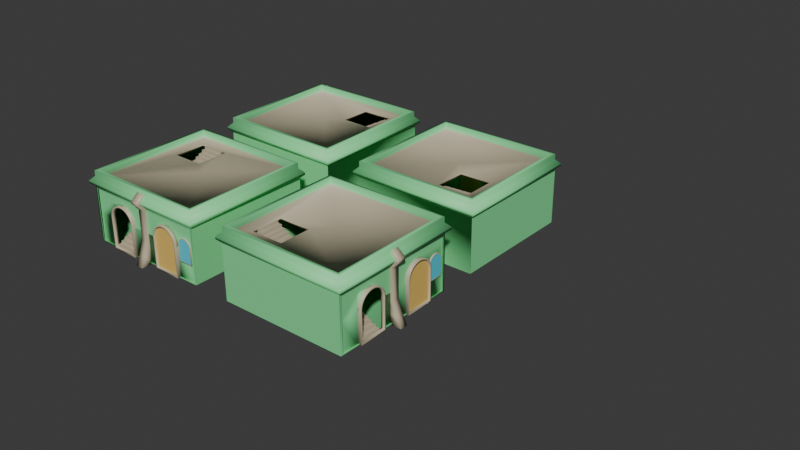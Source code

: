 # Source: limeStoneHouse.blend  (saved by Blender 4.1.24; exported with 4.5.12 LTS)
import bpy
from mathutils import Matrix  # noqa: F401  (used for matrix-valued properties, if any)

bpy.ops.wm.read_factory_settings(use_empty=True)
scene = bpy.context.scene
scene.name = 'Scene'

# ---- collections
col_collection = bpy.data.collections.new('Collection'); scene.collection.children.link(col_collection)

# ---- materials (node trees are filled in below, after node groups)
mat_limestone = bpy.data.materials.new('limeStone')
mat_limestone.alpha_threshold = 0.0
mat_limestone.use_transparent_shadow = False
mat_limestone.roughness = 0.5
mat_limestone.line_color = (0.0, 0.0, 0.0, 1.0)
mat_stone = bpy.data.materials.new('stone')
mat_stone.use_transparent_shadow = False
mat_wood = bpy.data.materials.new('wood')
mat_wood.alpha_threshold = 0.0
mat_wood.use_transparent_shadow = False
mat_wood.roughness = 0.5
mat_wood.line_color = (0.0, 0.0, 0.0, 1.0)
mat_glass = bpy.data.materials.new('glass')
mat_glass.use_transparent_shadow = False

# ---- material node trees
mat_limestone.use_nodes = True; mat_limestone.node_tree.nodes.clear()
_N = mat_limestone.node_tree.nodes; _L = mat_limestone.node_tree.links
n0 = _N.new('ShaderNodeOutputMaterial'); n0.name = 'Material Output'; n0.location = (300, 300)
n1 = _N.new('ShaderNodeBsdfPrincipled'); n1.name = 'Principled BSDF'; n1.location = (10, 300)
n1.inputs[0].default_value = (0.2152, 0.8001, 0.3215, 1.0)
n1.inputs[3].default_value = 1.45
_L.new(n1.outputs[0], n0.inputs[0])
n0.is_active_output = True
mat_stone.use_nodes = True; mat_stone.node_tree.nodes.clear()
_N = mat_stone.node_tree.nodes; _L = mat_stone.node_tree.links
n0 = _N.new('ShaderNodeBsdfPrincipled'); n0.name = 'Principled BSDF'; n0.location = (10, 300)
n0.inputs[0].default_value = (0.5409, 0.467, 0.331, 1.0)
n0.inputs[20].default_value = 0.0
n1 = _N.new('ShaderNodeOutputMaterial'); n1.name = 'Material Output'; n1.location = (300, 300)
_L.new(n0.outputs[0], n1.inputs[0])
n1.is_active_output = True
mat_wood.use_nodes = True; mat_wood.node_tree.nodes.clear()
_N = mat_wood.node_tree.nodes; _L = mat_wood.node_tree.links
n0 = _N.new('ShaderNodeOutputMaterial'); n0.name = 'Material Output'; n0.location = (300, 300)
n1 = _N.new('ShaderNodeBsdfPrincipled'); n1.name = 'Principled BSDF'; n1.location = (10, 300)
n1.inputs[0].default_value = (0.8001, 0.5399, 0.1337, 1.0)
n1.inputs[3].default_value = 1.45
_L.new(n1.outputs[0], n0.inputs[0])
n0.is_active_output = True
mat_glass.use_nodes = True; mat_glass.node_tree.nodes.clear()
_N = mat_glass.node_tree.nodes; _L = mat_glass.node_tree.links
n0 = _N.new('ShaderNodeBsdfPrincipled'); n0.name = 'Principled BSDF'; n0.location = (10, 300)
n0.inputs[0].default_value = (0.07094, 0.6557, 0.8, 1.0)
n0.inputs[20].default_value = 0.0
n1 = _N.new('ShaderNodeOutputMaterial'); n1.name = 'Material Output'; n1.location = (300, 300)
_L.new(n0.outputs[0], n1.inputs[0])
n1.is_active_output = True

# ---- world
world_world = bpy.data.worlds.new('World'); scene.world = world_world
world_world.use_nodes = True; world_world.node_tree.nodes.clear()
_N = world_world.node_tree.nodes; _L = world_world.node_tree.links
n0 = _N.new('ShaderNodeOutputWorld'); n0.name = 'World Output'; n0.location = (300, 300)
n1 = _N.new('ShaderNodeBackground'); n1.name = 'Background'; n1.location = (10, 300)
n1.inputs[0].default_value = (0.05088, 0.05088, 0.05088, 1.0)
_L.new(n1.outputs[0], n0.inputs[0])
n0.is_active_output = True
world_world.color = (0.05088, 0.05088, 0.05088)
world_world.use_sun_shadow = False
world_world.sun_shadow_jitter_overblur = 0.0

# ---- meshes
me_cube = bpy.data.meshes.new('Cube')
me_cube.from_pydata([(-2.0, -2.0, 0.0), (-2.0, -2.0, 1.7), (-2.0, 2.0, 0.0), (-2.0, 2.0, 1.7), (2.0, -2.0, 0.0), (2.0, -2.0, 1.7), (2.0, 2.0, 0.0), (2.0, 2.0, 1.7), (-2.116, -2.116, 1.817), (-2.116, 2.116, 1.817), (2.116, 2.116, 1.817), (2.116, -2.116, 1.817), (-2.116, -2.116, 1.885), (-2.116, 2.116, 1.885), (2.116, 2.116, 1.885), (2.116, -2.116, 1.885), (-1.985, -1.985, 2.021), (-1.985, 1.985, 2.021), (1.985, 1.985, 2.021), (1.985, -1.985, 2.021), (-1.985, -1.985, 2.188), (-1.985, 1.985, 2.188), (1.985, 1.985, 2.188), (1.985, -1.985, 2.188), (-1.866, -1.866, 2.188), (-1.866, 1.866, 2.188), (1.866, 1.866, 2.188), (1.866, -1.866, 2.188), (-1.866, -1.866, 2.0), (-1.866, 1.866, 2.0), (1.866, 1.866, 2.0), (1.866, -1.866, 2.0), (-1.93, 2.0, 1.665), (-1.93, 2.0, 0.03478), (1.93, 2.0, 0.03478), (1.93, 2.0, 1.665), (0.0, 0.0, 2.0), (1.45, -1.464, 2.0), (0.4403, -0.4337, 2.0), (0.4403, -1.464, 2.0), (1.45, -0.4337, 2.0), (1.432, -1.446, 1.938), (0.4581, -0.4519, 1.938), (0.4581, -1.446, 1.938), (1.432, -0.4519, 1.938), (1.756, -1.776, 1.938), (0.1343, 1.879, 1.938), (0.1343, -1.776, 1.938), (1.756, 1.879, 1.938), (-1.968, 1.975, 0.01042), (-1.968, -1.975, 0.01042), (-1.968, -1.975, 1.69), (-1.968, 1.975, 1.69), (1.968, 1.975, 1.69), (1.968, 1.975, 0.01042), (1.968, -1.975, 0.01042), (1.968, -1.975, 1.69), (-2.0, -2.007, 0.0), (-2.0, -2.007, 1.7), (2.0, -2.007, 1.7), (2.0, -2.007, 0.0)], [], [(2, 0, 50, 49), (7, 6, 34, 35), (1, 3, 52, 51), (1, 5, 59, 58), (2, 6, 4, 0), (3, 1, 8, 9), (10, 9, 13, 14), (1, 5, 11, 8), (7, 3, 9, 10), (5, 7, 10, 11), (15, 14, 18, 19), (11, 10, 14, 15), (9, 8, 12, 13), (8, 11, 15, 12), (16, 19, 23, 20), (13, 12, 16, 17), (12, 15, 19, 16), (14, 13, 17, 18), (23, 22, 26, 27), (18, 17, 21, 22), (19, 18, 22, 23), (17, 16, 20, 21), (27, 26, 30, 31), (21, 20, 24, 25), (20, 23, 27, 24), (22, 21, 25, 26), (30, 36, 38, 40, 37, 31), (25, 24, 28, 29), (24, 27, 31, 28), (26, 25, 29, 30), (6, 2, 33, 34), (3, 7, 35, 32), (2, 3, 32, 33), (40, 38, 42, 44), (31, 37, 39, 38, 36, 29, 28), (36, 30, 29), (38, 39, 43, 42), (37, 40, 44, 41), (39, 37, 41, 43), (43, 41, 45, 47), (41, 44, 48, 45), (42, 43, 47, 46), (44, 42, 46, 48), (50, 49, 52, 51), (54, 55, 56, 53), (5, 4, 55, 56), (4, 6, 54, 55), (3, 2, 49, 52), (0, 1, 51, 50), (7, 5, 56, 53), (6, 7, 53, 54), (50, 55, 54, 49), (3, 2, 0, 1), (5, 4, 6, 7), (60, 59, 58, 57), (5, 4, 60, 59), (0, 1, 58, 57), (4, 0, 57, 60)])
me_cube.polygons.foreach_set('use_smooth', [1, 1, 1, 1, 1, 1, 1, 1, 1, 1, 1, 1, 1, 1, 1, 1, 1, 1, 1, 1, 1, 1, 1, 1, 1, 1, 1, 1, 1, 1, 1, 1, 1, 1, 1, 1, 1, 1, 1, 1, 1, 1, 1, 1, 1, 1, 1, 1, 1, 1, 1, 1, 0, 0, 1, 1, 1, 1])
me_cube.polygons.foreach_set('material_index', [0, 0, 0, 0, 0, 0, 0, 0, 0, 0, 0, 0, 0, 0, 0, 0, 0, 0, 0, 0, 0, 0, 0, 0, 0, 0, 1, 0, 0, 0, 0, 0, 0, 1, 1, 1, 1, 1, 1, 0, 0, 0, 0, 0, 0, 0, 0, 0, 0, 0, 0, 0, 0, 0, 0, 0, 0, 0])
_uv = me_cube.uv_layers.new(name='UVMap')
_uv.uv.foreach_set('vector', [0.125, 0.5, 0.125, 0.75, 0.125, 0.75, 0.125, 0.5, 0.625, 0.5, 0.375, 0.5, 0.375, 0.5, 0.625, 0.5, 0.1392, 0.9726, 0.1392, 0.0274, 0.1392, 0.0274, 0.1392, 0.9726, 4.251e-08, 0.9726, 1.198e-09, 0.0274, 1.198e-09, 0.0274, 4.251e-08, 0.9726, 0.125, 0.5, 0.375, 0.5, 0.375, 0.75, 0.125, 0.75, 0.1392, 0.0274, 0.1392, 0.9726, 0.1002, 1.0, 0.1002, -4.381e-09, 0.1002, -4.381e-09, 0.1002, 1.0, 0.08421, 1.0, 0.08421, -3.681e-09, 4.251e-08, 0.9726, 1.198e-09, 0.0274, 0.03899, -1.704e-09, 0.03899, 1.0, 0.1392, 0.0274, 0.1392, 0.9726, 0.1002, 1.0, 0.1002, -4.381e-09, 4.251e-08, 0.9726, 1.198e-09, 0.0274, 0.03899, -1.704e-09, 0.03899, 1.0, 0.055, 1.0, 0.055, -2.404e-09, 0.09957, 0.03099, 0.09957, 0.969, 0.03899, 1.0, 0.03899, -1.704e-09, 0.055, -2.404e-09, 0.055, 1.0, 0.1002, -4.381e-09, 0.1002, 1.0, 0.08421, 1.0, 0.08421, -3.681e-09, 0.03899, 1.0, 0.03899, -1.704e-09, 0.055, -2.404e-09, 0.055, 1.0, 0.09957, 0.969, 0.09957, 0.03099, 0.1392, 0.03099, 0.1392, 0.969, 0.08421, -3.681e-09, 0.08421, 1.0, 0.03964, 0.969, 0.03964, 0.03099, 0.055, 1.0, 0.055, -2.404e-09, 0.09957, 0.03099, 0.09957, 0.969, 0.08421, -3.681e-09, 0.08421, 1.0, 0.03964, 0.969, 0.03964, 0.03099, -1.635e-08, 1.0, -6.006e-08, 2.625e-15, 0.02989, 0.02989, 0.02989, 0.9701, 0.03964, 0.03099, 0.03964, 0.969, 1.419e-08, 0.969, -2.681e-08, 0.03099, 0.09957, 0.969, 0.09957, 0.03099, 0.1392, 0.03099, 0.1392, 0.969, 0.03964, 0.03099, 0.03964, 0.969, 1.479e-06, 0.969, -2.681e-08, 0.03099, 0.02989, 0.9701, 0.02989, 0.02989, 0.07735, 0.02989, 0.07735, 0.9701, 0.07735, -3.381e-09, 0.07735, 1.0, 0.04746, 0.9701, 0.04746, 0.02989, -1.635e-08, 1.0, -6.006e-08, 2.625e-15, 0.02989, 0.02989, 0.02989, 0.9701, 0.07735, -3.381e-09, 0.07735, 1.0, 0.04746, 0.9701, 0.04746, 0.02989, 0.9975, 1.0, 0.4994, 0.5005, 0.6073, 0.3943, 0.887, 0.3888, 0.8954, 0.1003, 0.9975, 3.161e-08, 0.04746, 0.02989, 0.04746, 0.9701, 7.244e-08, 0.9701, 3.134e-08, 0.02989, 0.02989, 0.9701, 0.02989, 0.02989, 0.07735, 0.02989, 0.07735, 0.9701, 0.04746, 0.02989, 0.04746, 0.9701, 7.244e-08, 0.9701, 3.134e-08, 0.02989, 0.375, 0.5, 0.125, 0.5, 0.125, 0.5, 0.375, 0.5, 0.625, 0.25, 0.625, 0.5, 0.625, 0.5, 0.625, 0.25, 0.375, 0.25, 0.625, 0.25, 0.625, 0.25, 0.375, 0.25, 0.887, 0.3888, 0.6073, 0.3943, 0.622, 0.3795, 0.8675, 0.3691, 0.9975, 3.161e-08, 0.8954, 0.1003, 0.6145, 0.1138, 0.6073, 0.3943, 0.4994, 0.5005, 0.007936, 0.9993, 0.0, 0.01711, 0.4994, 0.5005, 0.9975, 1.0, 0.007936, 0.9993, 0.6073, 0.3943, 0.6145, 0.1138, 0.6329, 0.129, 0.622, 0.3795, 0.8954, 0.1003, 0.887, 0.3888, 0.8675, 0.3691, 0.879, 0.1203, 0.6145, 0.1138, 0.8954, 0.1003, 0.879, 0.1203, 0.6329, 0.129, 0.719, 0.7236, 0.6525, 0.7225, 0.6525, 0.7225, 0.719, 0.7236, 0.6525, 0.7225, 0.6533, 0.6551, 0.6533, 0.6551, 0.6525, 0.7225, 0.722, 0.653, 0.719, 0.7236, 0.719, 0.7236, 0.722, 0.653, 0.6533, 0.6551, 0.722, 0.653, 0.722, 0.653, 0.6533, 0.6551, 0.668, 5.634e-09, 0.668, 0.7811, 1.0, 0.7811, 1.0, -3.422e-09, 0.3361, 5.601e-08, 0.3361, 0.7811, 0.668, 0.7811, 0.668, 1.793e-08, 7.895e-08, 0.6667, 0.1667, 0.6667, 0.1667, 0.6667, 7.895e-08, 0.6667, 0.375, 0.75, 0.375, 0.5, 0.375, 0.5, 0.375, 0.75, 0.625, 0.25, 0.375, 0.25, 0.375, 0.25, 0.625, 0.25, 0.1667, 0.3333, 1.476e-07, 0.3333, 1.476e-07, 0.3333, 0.1667, 0.3333, 1.198e-09, 0.0274, 4.251e-08, 0.9726, 4.251e-08, 0.9726, 1.198e-09, 0.0274, 0.375, 0.5, 0.625, 0.5, 0.625, 0.5, 0.375, 0.5, 7.388e-08, 1.0, 0.9962, 1.0, 0.9962, 1.68e-08, 2.638e-15, 6.034e-08, -2.605e-15, -5.96e-08, 0.425, -1.858e-08, 0.425, 1.0, 4.371e-08, 1.0, 2.98e-08, 1.0, 0.425, 1.0, 0.425, -2.98e-08, 0.0, 2.98e-08, 1.133e-08, -4.954e-16, 0.3361, 3.244e-08, 0.3361, 0.7908, 4.59e-08, 0.7908, 7.895e-08, 0.6667, 0.1667, 0.6667, 0.1667, 0.6667, 7.895e-08, 0.6667, 0.1667, 0.3333, 1.476e-07, 0.3333, 1.476e-07, 0.3333, 0.1667, 0.3333, 0.375, 0.75, 0.125, 0.75, 0.125, 0.75, 0.375, 0.75])
me_cube.materials.append(mat_limestone)
me_cube.materials.append(mat_stone)
me_cube.update()
me_cube_002 = bpy.data.meshes.new('Cube.002')
me_cube_002.from_pydata([(-2.228, -0.09908, 0.0001268), (-2.186, -0.09908, 0.1404), (-2.243, 0.1038, -1.79), (-2.235, 0.1038, -0.2934), (-2.117, -0.09908, 0.2696), (-2.024, -0.09908, 0.3829), (-0.7475, 0.1038, -1.79), (-0.7547, 0.1038, -0.2934), (-1.91, -0.09908, 0.4758), (-2.243, 0.1038, -0.1457), (-1.781, -0.09908, 0.5449), (-0.7475, 0.1038, -0.1457), (-1.641, -0.09908, 0.5875), (-0.7619, 0.1038, 0.0001269), (-1.495, -0.09908, 0.6018), (-0.8044, 0.1038, 0.1404), (-1.349, -0.09908, 0.5875), (-0.8735, 0.1038, 0.2696), (-1.209, -0.09908, 0.5449), (-0.9665, 0.1038, 0.3829), (-1.08, -0.09908, 0.4758), (-1.08, 0.1038, 0.4758), (-0.9665, -0.09908, 0.3829), (-1.209, 0.1038, 0.5449), (-0.8735, -0.09908, 0.2696), (-1.349, 0.1038, 0.5875), (-0.8044, -0.09908, 0.1404), (-1.495, 0.1038, 0.6018), (-0.7619, -0.09908, 0.0001268), (-1.641, 0.1038, 0.5875), (-0.7475, -0.09908, -0.1457), (-1.781, 0.1038, 0.5449), (-2.243, -0.09908, -0.1457), (-1.91, 0.1038, 0.4758), (-0.7547, -0.09908, -0.2934), (-2.024, 0.1038, 0.3829), (-0.7475, -0.09908, -1.79), (-2.117, 0.1038, 0.2696), (-2.235, -0.09908, -0.2934), (-2.186, 0.1038, 0.1404), (-2.243, -0.09908, -1.79), (-2.228, 0.1038, 0.0001269), (-2.18, 0.1038, -0.3084), (-2.186, 0.1038, -1.693), (-0.8037, 0.1038, -1.693), (-0.8104, 0.1038, -0.3084), (-0.8037, 0.1038, -0.1718), (-0.817, 0.1038, -0.03693), (-0.8563, 0.1038, 0.09276), (-0.9202, 0.1038, 0.2123), (-1.006, 0.1038, 0.317), (-1.111, 0.1038, 0.403), (-1.23, 0.1038, 0.4669), (-1.36, 0.1038, 0.5063), (-1.495, 0.1038, 0.5195), (-1.63, 0.1038, 0.5063), (-1.76, 0.1038, 0.4669), (-1.879, 0.1038, 0.403), (-1.984, 0.1038, 0.317), (-2.07, 0.1038, 0.2123), (-2.134, 0.1038, 0.09276), (-2.173, 0.1038, -0.03693), (-2.186, 0.1038, -0.1718), (-2.18, -0.09908, -0.3084), (-2.186, -0.09908, -1.693), (-0.8037, -0.09908, -1.693), (-0.8104, -0.09908, -0.3084), (-0.8037, -0.09908, -0.1718), (-0.817, -0.09908, -0.03693), (-0.8563, -0.09908, 0.09276), (-0.9202, -0.09908, 0.2123), (-1.006, -0.09908, 0.317), (-1.111, -0.09908, 0.403), (-1.23, -0.09908, 0.4669), (-1.36, -0.09908, 0.5063), (-1.495, -0.09908, 0.5195), (-1.63, -0.09908, 0.5063), (-1.76, -0.09908, 0.4669), (-1.879, -0.09908, 0.403), (-1.984, -0.09908, 0.317), (-2.07, -0.09908, 0.2123), (-2.134, -0.09908, 0.09276), (-2.173, -0.09908, -0.03693), (-2.186, -0.09908, -0.1718), (0.7619, -0.09908, 0.0001268), (0.8044, -0.09908, 0.1404), (0.7475, 0.1038, -1.79), (0.7547, 0.1038, -0.2934), (0.8735, -0.09908, 0.2696), (0.9665, -0.09908, 0.3829), (2.243, 0.1038, -1.79), (2.235, 0.1038, -0.2934), (1.08, -0.09908, 0.4758), (0.7475, 0.1038, -0.1457), (1.209, -0.09908, 0.5449), (2.243, 0.1038, -0.1457), (1.349, -0.09908, 0.5875), (2.228, 0.1038, 0.0001269), (1.495, -0.09908, 0.6018), (2.186, 0.1038, 0.1404), (1.641, -0.09908, 0.5875), (2.117, 0.1038, 0.2696), (1.781, -0.09908, 0.5449), (2.024, 0.1038, 0.3829), (1.91, -0.09908, 0.4758), (1.91, 0.1038, 0.4758), (2.024, -0.09908, 0.3829), (1.781, 0.1038, 0.5449), (2.117, -0.09908, 0.2696), (1.641, 0.1038, 0.5875), (2.186, -0.09908, 0.1404), (1.495, 0.1038, 0.6018), (2.228, -0.09908, 0.0001268), (1.349, 0.1038, 0.5875), (2.243, -0.09908, -0.1457), (1.209, 0.1038, 0.5449), (0.7475, -0.09908, -0.1457), (1.08, 0.1038, 0.4758), (2.235, -0.09908, -0.2934), (0.9665, 0.1038, 0.3829), (2.243, -0.09908, -1.79), (0.8735, 0.1038, 0.2696), (0.7547, -0.09908, -0.2934), (0.8044, 0.1038, 0.1404), (0.7475, -0.09908, -1.79), (0.7619, 0.1038, 0.0001269), (0.8104, 0.1038, -0.3084), (0.8037, 0.1038, -1.693), (2.186, 0.1038, -1.693), (2.18, 0.1038, -0.3084), (2.186, 0.1038, -0.1718), (2.173, 0.1038, -0.03693), (2.134, 0.1038, 0.09276), (2.07, 0.1038, 0.2123), (1.984, 0.1038, 0.317), (1.879, 0.1038, 0.403), (1.76, 0.1038, 0.4669), (1.63, 0.1038, 0.5063), (1.495, 0.1038, 0.5195), (1.36, 0.1038, 0.5063), (1.23, 0.1038, 0.4669), (1.111, 0.1038, 0.403), (1.006, 0.1038, 0.317), (0.9202, 0.1038, 0.2123), (0.8564, 0.1038, 0.09276), (0.817, 0.1038, -0.03693), (0.8037, 0.1038, -0.1718), (0.8104, -0.09908, -0.3084), (0.8037, -0.09908, -1.693), (2.186, -0.09908, -1.693), (2.18, -0.09908, -0.3084), (2.186, -0.09908, -0.1718), (2.173, -0.09908, -0.03693), (2.134, -0.09908, 0.09276), (2.07, -0.09908, 0.2123), (1.984, -0.09908, 0.317), (1.879, -0.09908, 0.403), (1.76, -0.09908, 0.4669), (1.63, -0.09908, 0.5063), (1.495, -0.09908, 0.5195), (1.36, -0.09908, 0.5063), (1.23, -0.09908, 0.4669), (1.111, -0.09908, 0.403), (1.006, -0.09908, 0.317), (0.9202, -0.09908, 0.2123), (0.8564, -0.09908, 0.09276), (0.817, -0.09908, -0.03693), (0.8037, -0.09908, -0.1718), (-3.273, -0.09908, -0.2934), (-3.284, -0.09908, -1.79), (3.273, -0.09908, -0.2934), (3.284, -0.09908, -1.79), (-1.349, -0.09908, 1.589), (1.349, -0.09908, 1.589), (-3.263, -0.09908, 0.5852), (3.263, -0.09908, 0.5852), (-3.253, -0.09908, 1.589), (3.253, -0.09908, 1.589), (-2.271, -0.09908, 0.5847), (2.268, -0.09908, 0.5852), (-2.301, -0.09908, 1.589), (-1.605, -0.09908, -0.2934), (-1.605, -0.09908, 0.583), (2.301, -0.09908, 1.589)], [], [(10, 77, 76, 12), (27, 25, 53, 54), (30, 67, 66, 34), (15, 26, 28, 13), (0, 82, 81, 1), (20, 72, 71, 22), (51, 72, 73, 52), (17, 15, 48, 49), (5, 79, 78, 8), (26, 69, 68, 28), (34, 66, 65, 36), (1, 81, 80, 4), (12, 76, 75, 14), (22, 71, 70, 24), (38, 63, 83, 32), (36, 65, 64, 40), (32, 83, 82, 0), (8, 78, 77, 10), (18, 73, 72, 20), (28, 68, 67, 30), (40, 64, 63, 38), (4, 80, 79, 5), (24, 70, 69, 26), (14, 75, 74, 16), (16, 74, 73, 18), (37, 35, 58, 59), (2, 3, 42, 43), (13, 11, 46, 47), (23, 21, 51, 52), (33, 31, 56, 57), (9, 41, 61, 62), (6, 2, 43, 44), (3, 9, 62, 42), (19, 17, 49, 50), (29, 27, 54, 55), (39, 37, 59, 60), (7, 6, 44, 45), (15, 13, 47, 48), (25, 23, 52, 53), (35, 33, 57, 58), (11, 7, 45, 46), (21, 19, 50, 51), (31, 29, 55, 56), (41, 39, 60, 61), (33, 8, 10, 31), (52, 73, 74, 53), (53, 74, 75, 54), (25, 16, 18, 23), (9, 32, 0, 41), (54, 75, 76, 55), (3, 38, 32, 9), (17, 24, 26, 15), (35, 5, 8, 33), (55, 76, 77, 56), (42, 63, 64, 43), (56, 77, 78, 57), (27, 14, 16, 25), (43, 64, 65, 44), (57, 78, 79, 58), (44, 65, 66, 45), (19, 22, 24, 17), (37, 4, 5, 35), (58, 79, 80, 59), (45, 66, 67, 46), (59, 80, 81, 60), (11, 30, 34, 7), (29, 12, 14, 27), (46, 67, 68, 47), (60, 81, 82, 61), (47, 68, 69, 48), (21, 20, 22, 19), (39, 1, 4, 37), (61, 82, 83, 62), (48, 69, 70, 49), (2, 40, 38, 3), (62, 83, 63, 42), (13, 28, 30, 11), (31, 10, 12, 29), (49, 70, 71, 50), (6, 36, 40, 2), (50, 71, 72, 51), (7, 34, 36, 6), (23, 18, 20, 21), (41, 0, 1, 39), (94, 161, 160, 96), (111, 109, 137, 138), (114, 151, 150, 118), (99, 110, 112, 97), (84, 166, 165, 85), (104, 156, 155, 106), (135, 156, 157, 136), (101, 99, 132, 133), (89, 163, 162, 92), (110, 153, 152, 112), (118, 150, 149, 120), (85, 165, 164, 88), (96, 160, 159, 98), (106, 155, 154, 108), (122, 147, 167, 116), (120, 149, 148, 124), (116, 167, 166, 84), (92, 162, 161, 94), (102, 157, 156, 104), (112, 152, 151, 114), (124, 148, 147, 122), (88, 164, 163, 89), (108, 154, 153, 110), (98, 159, 158, 100), (100, 158, 157, 102), (121, 119, 142, 143), (86, 87, 126, 127), (97, 95, 130, 131), (107, 105, 135, 136), (117, 115, 140, 141), (93, 125, 145, 146), (90, 86, 127, 128), (87, 93, 146, 126), (103, 101, 133, 134), (113, 111, 138, 139), (123, 121, 143, 144), (91, 90, 128, 129), (99, 97, 131, 132), (109, 107, 136, 137), (119, 117, 141, 142), (95, 91, 129, 130), (105, 103, 134, 135), (115, 113, 139, 140), (125, 123, 144, 145), (117, 92, 94, 115), (136, 157, 158, 137), (137, 158, 159, 138), (109, 100, 102, 107), (93, 116, 84, 125), (138, 159, 160, 139), (87, 122, 116, 93), (101, 108, 110, 99), (119, 89, 92, 117), (139, 160, 161, 140), (126, 147, 148, 127), (140, 161, 162, 141), (111, 98, 100, 109), (127, 148, 149, 128), (141, 162, 163, 142), (128, 149, 150, 129), (103, 106, 108, 101), (121, 88, 89, 119), (142, 163, 164, 143), (129, 150, 151, 130), (143, 164, 165, 144), (95, 114, 118, 91), (113, 96, 98, 111), (130, 151, 152, 131), (144, 165, 166, 145), (131, 152, 153, 132), (105, 104, 106, 103), (123, 85, 88, 121), (145, 166, 167, 146), (132, 153, 154, 133), (86, 124, 122, 87), (146, 167, 147, 126), (97, 112, 114, 95), (115, 94, 96, 113), (133, 154, 155, 134), (90, 120, 124, 86), (134, 155, 156, 135), (91, 118, 120, 90), (107, 102, 104, 105), (125, 84, 85, 123), (34, 122, 124, 36), (120, 118, 170, 171), (38, 40, 169, 168), (30, 116, 122, 34), (28, 84, 116, 30), (26, 85, 84, 28), (24, 88, 85, 26), (22, 89, 88, 24), (20, 92, 89, 22), (18, 94, 92, 20), (16, 96, 94, 18), (96, 16, 172, 173), (96, 173, 183, 179), (172, 16, 178, 180), (38, 168, 174, 178), (170, 118, 179, 175), (38, 178, 182, 181), (179, 114, 112), (179, 183, 177, 175), (110, 179, 112), (108, 179, 110), (106, 179, 108), (104, 179, 106), (179, 104, 102), (179, 102, 100), (180, 178, 174, 176)])
me_cube_002.polygons.foreach_set('use_smooth', [1, 1, 1, 1, 1, 1, 1, 1, 1, 1, 1, 1, 1, 1, 1, 1, 1, 1, 1, 1, 1, 1, 1, 1, 1, 1, 1, 1, 1, 1, 1, 1, 1, 1, 1, 1, 1, 1, 1, 1, 1, 1, 1, 1, 1, 1, 1, 1, 1, 1, 1, 1, 1, 1, 1, 1, 1, 1, 1, 1, 1, 1, 1, 1, 1, 1, 1, 1, 1, 1, 1, 1, 1, 1, 1, 1, 1, 1, 1, 1, 1, 1, 1, 1, 1, 1, 1, 1, 1, 1, 1, 1, 1, 1, 1, 1, 1, 1, 1, 1, 1, 1, 1, 1, 1, 1, 1, 1, 1, 1, 1, 1, 1, 1, 1, 1, 1, 1, 1, 1, 1, 1, 1, 1, 1, 1, 1, 1, 1, 1, 1, 1, 1, 1, 1, 1, 1, 1, 1, 1, 1, 1, 1, 1, 1, 1, 1, 1, 1, 1, 1, 1, 1, 1, 1, 1, 1, 1, 1, 1, 1, 1, 1, 1, 1, 1, 1, 1, 1, 1, 1, 0, 0, 0, 0, 0, 0, 0, 0, 0, 0, 0, 1, 1, 1, 1, 0, 1, 1, 1, 1, 1, 1, 0])
me_cube_002.polygons.foreach_set('material_index', [0, 1, 0, 1, 0, 0, 1, 1, 0, 0, 0, 0, 0, 0, 0, 0, 0, 0, 0, 0, 0, 0, 0, 0, 0, 1, 1, 1, 1, 1, 1, 1, 1, 1, 1, 1, 1, 1, 1, 1, 1, 1, 1, 1, 1, 1, 1, 1, 1, 1, 1, 1, 1, 1, 1, 1, 1, 1, 1, 1, 1, 1, 1, 1, 1, 1, 1, 1, 1, 1, 1, 1, 1, 1, 1, 1, 1, 1, 1, 1, 1, 1, 1, 1, 0, 1, 0, 1, 0, 0, 1, 1, 0, 0, 0, 0, 0, 0, 0, 0, 0, 0, 0, 0, 0, 0, 0, 0, 0, 1, 1, 1, 1, 1, 1, 1, 1, 1, 1, 1, 1, 1, 1, 1, 1, 1, 1, 1, 1, 1, 1, 1, 1, 1, 1, 1, 1, 1, 1, 1, 1, 1, 1, 1, 1, 1, 1, 1, 1, 1, 1, 1, 1, 1, 1, 1, 1, 1, 1, 1, 1, 1, 1, 1, 1, 1, 1, 1, 0, 0, 0, 0, 0, 0, 0, 0, 0, 0, 0, 0, 0, 0, 0, 0, 0, 0, 0, 0, 0, 0, 0, 0, 0, 0])
_uv = me_cube_002.uv_layers.new(name='UVMap')
_uv.uv.foreach_set('vector', [0.1687, 0.296, 0.1687, 0.296, 0.176, 0.3229, 0.176, 0.3229, 0.4389, 0.3263, 0.4407, 0.2896, 0.462, 0.2895, 0.4612, 0.3266, 0.06348, 0.6219, 0.06348, 0.6219, -3.753e-08, 0.682, -3.753e-08, 0.682, 0.4695, 0.1158, 0.4224, 0.1028, 0.4324, 0.06813, 0.4788, 0.0824, 0.09478, 0.1206, 0.09478, 0.1206, 0.1167, 0.1618, 0.1167, 0.1618, 0.1636, 0.4303, 0.1636, 0.4303, 0.1489, 0.4605, 0.1489, 0.4605, 0.4683, 0.2174, 0.52, 0.223, 0.5173, 0.2567, 0.4645, 0.2532, 0.4613, 0.1495, 0.4695, 0.1158, 0.4866, 0.1139, 0.4795, 0.1478, 0.1324, 0.239, 0.1324, 0.239, 0.1548, 0.2679, 0.1548, 0.2679, 0.1296, 0.5344, 0.1296, 0.5344, 0.1045, 0.5766, 0.1045, 0.5766, 0.5, 0.5, 0.5, 0.5, 0.25, 0.5, 0.25, 0.5, 0.1167, 0.1618, 0.1167, 0.1618, 0.1287, 0.2009, 0.1287, 0.2009, 0.176, 0.3229, 0.176, 0.3229, 0.178, 0.3493, 0.178, 0.3493, 0.1489, 0.4605, 0.1489, 0.4605, 0.1432, 0.4963, 0.1432, 0.4963, 0.001172, 0.02449, 0.001172, 0.02449, 0.05957, 0.07527, 0.05957, 0.07527, 0.25, 0.5, 0.25, 0.5, 0.0, 0.5, 0.0, 0.5, 0.05957, 0.07527, 0.05957, 0.07527, 0.09478, 0.1206, 0.09478, 0.1206, 0.1548, 0.2679, 0.1548, 0.2679, 0.1687, 0.296, 0.1687, 0.296, 0.1711, 0.4014, 0.1711, 0.4014, 0.1636, 0.4303, 0.1636, 0.4303, 0.1045, 0.5766, 0.1045, 0.5766, 0.06348, 0.6219, 0.06348, 0.6219, 0.25, 0.25, 0.25, 0.25, 0.5, 0.25, 0.5, 0.25, 0.1287, 0.2009, 0.1287, 0.2009, 0.1324, 0.239, 0.1324, 0.239, 0.1432, 0.4963, 0.1432, 0.4963, 0.1296, 0.5344, 0.1296, 0.5344, 0.178, 0.3493, 0.178, 0.3493, 0.1772, 0.3751, 0.1772, 0.3751, 0.1772, 0.3751, 0.1772, 0.3751, 0.1711, 0.4014, 0.1711, 0.4014, 0.4557, 0.5122, 0.4492, 0.4751, 0.4697, 0.4771, 0.4753, 0.5146, 0.2687, 0.7634, 0.02634, 0.9653, 0.02214, 0.9563, 0.2509, 0.762, 0.4788, 0.0824, 0.4894, 0.04918, 0.5043, 0.04764, 0.4949, 0.08044, 0.4438, 0.2536, 0.4484, 0.2183, 0.4683, 0.2174, 0.4645, 0.2532, 0.4443, 0.4378, 0.441, 0.4005, 0.4625, 0.4018, 0.4654, 0.4395, 0.4826, 0.6232, 0.4722, 0.5863, 0.4898, 0.589, 0.499, 0.6255, 0.3194, 0.4265, 0.2687, 0.7634, 0.2509, 0.762, 0.2909, 0.4203, 0.4943, 0.6608, 0.4826, 0.6232, 0.499, 0.6255, 0.5095, 0.6611, 0.4543, 0.1836, 0.4613, 0.1495, 0.4795, 0.1478, 0.4735, 0.1823, 0.4392, 0.3634, 0.4389, 0.3263, 0.4612, 0.3266, 0.461, 0.3641, 0.4632, 0.5493, 0.4557, 0.5122, 0.4753, 0.5146, 0.482, 0.552, 0.05042, 0.04765, 0.3194, 0.4265, 0.2909, 0.4203, 0.04108, 0.05881, 0.4695, 0.1158, 0.4788, 0.0824, 0.4949, 0.08044, 0.4866, 0.1139, 0.4407, 0.2896, 0.4438, 0.2536, 0.4645, 0.2532, 0.462, 0.2895, 0.4492, 0.4751, 0.4443, 0.4378, 0.4654, 0.4395, 0.4697, 0.4771, 0.4894, 0.04918, 0.501, 0.01545, 0.5148, 0.01559, 0.5043, 0.04764, 0.4484, 0.2183, 0.4543, 0.1836, 0.4735, 0.1823, 0.4683, 0.2174, 0.441, 0.4005, 0.4392, 0.3634, 0.461, 0.3641, 0.4625, 0.4018, 0.4722, 0.5863, 0.4632, 0.5493, 0.482, 0.552, 0.4898, 0.589, 0.4443, 0.4378, 0.3912, 0.443, 0.388, 0.4034, 0.441, 0.4005, 0.4645, 0.2532, 0.5173, 0.2567, 0.5159, 0.2912, 0.462, 0.2895, 0.462, 0.2895, 0.5159, 0.2912, 0.5155, 0.3265, 0.4612, 0.3266, 0.4407, 0.2896, 0.3892, 0.2855, 0.3933, 0.2473, 0.4438, 0.2536, 0.4826, 0.6232, 0.4311, 0.6383, 0.4205, 0.6003, 0.4722, 0.5863, 0.4612, 0.3266, 0.5155, 0.3265, 0.5161, 0.3622, 0.461, 0.3641, 0.4943, 0.6608, 0.4423, 0.6762, 0.4311, 0.6383, 0.4826, 0.6232, 0.4613, 0.1495, 0.4135, 0.138, 0.4224, 0.1028, 0.4695, 0.1158, 0.4492, 0.4751, 0.396, 0.4825, 0.3912, 0.443, 0.4443, 0.4378, 0.461, 0.3641, 0.5161, 0.3622, 0.5178, 0.3979, 0.4625, 0.4018, 0.02214, 0.9563, 8.173e-08, 0.9308, 0.211, 0.7415, 0.2509, 0.762, 0.4625, 0.4018, 0.5178, 0.3979, 0.5207, 0.4337, 0.4654, 0.4395, 0.4389, 0.3263, 0.3868, 0.3244, 0.3892, 0.2855, 0.4407, 0.2896, 0.2509, 0.762, 0.211, 0.7415, 0.2351, 0.4374, 0.2909, 0.4203, 0.4654, 0.4395, 0.5207, 0.4337, 0.5249, 0.4695, 0.4697, 0.4771, 0.2909, 0.4203, 0.2351, 0.4374, 1.149e-08, 0.08715, 0.04108, 0.05881, 0.4543, 0.1836, 0.4057, 0.1737, 0.4135, 0.138, 0.4613, 0.1495, 0.4557, 0.5122, 0.4025, 0.5222, 0.396, 0.4825, 0.4492, 0.4751, 0.4697, 0.4771, 0.5249, 0.4695, 0.5302, 0.5053, 0.4753, 0.5146, 0.5148, 0.01559, 0.5624, 0.03, 0.5527, 0.06208, 0.5043, 0.04764, 0.4753, 0.5146, 0.5302, 0.5053, 0.5365, 0.5408, 0.482, 0.552, 0.4894, 0.04918, 0.4432, 0.03396, 0.4544, 3.383e-08, 0.501, 0.01545, 0.4392, 0.3634, 0.3864, 0.3639, 0.3868, 0.3244, 0.4389, 0.3263, 0.5043, 0.04764, 0.5527, 0.06208, 0.5438, 0.09368, 0.4949, 0.08044, 0.482, 0.552, 0.5365, 0.5408, 0.5441, 0.5761, 0.4898, 0.589, 0.4949, 0.08044, 0.5438, 0.09368, 0.5361, 0.1255, 0.4866, 0.1139, 0.4484, 0.2183, 0.3989, 0.2101, 0.4057, 0.1737, 0.4543, 0.1836, 0.4632, 0.5493, 0.4108, 0.5616, 0.4025, 0.5222, 0.4557, 0.5122, 0.4898, 0.589, 0.5441, 0.5761, 0.5528, 0.6112, 0.499, 0.6255, 0.4866, 0.1139, 0.5361, 0.1255, 0.5294, 0.1576, 0.4795, 0.1478, 0.2687, 0.7634, 0.311, 0.788, 0.05507, 1.0, 0.02634, 0.9653, 0.499, 0.6255, 0.5528, 0.6112, 0.5624, 0.6469, 0.5095, 0.6611, 0.4788, 0.0824, 0.4324, 0.06813, 0.4432, 0.03396, 0.4894, 0.04918, 0.441, 0.4005, 0.388, 0.4034, 0.3864, 0.3639, 0.4392, 0.3634, 0.4795, 0.1478, 0.5294, 0.1576, 0.524, 0.19, 0.4735, 0.1823, 0.3194, 0.4265, 0.3864, 0.4146, 0.311, 0.788, 0.2687, 0.7634, 0.4735, 0.1823, 0.524, 0.19, 0.52, 0.223, 0.4683, 0.2174, 0.05042, 0.04765, 0.1208, 5.282e-09, 0.3864, 0.4146, 0.3194, 0.4265, 0.4438, 0.2536, 0.3933, 0.2473, 0.3989, 0.2101, 0.4484, 0.2183, 0.4722, 0.5863, 0.4205, 0.6003, 0.4108, 0.5616, 0.4632, 0.5493, 0.1687, 0.296, 0.1687, 0.296, 0.176, 0.3229, 0.176, 0.3229, 0.444, 0.3281, 0.4459, 0.291, 0.4675, 0.291, 0.4666, 0.3285, 0.06348, 0.6219, 0.06348, 0.6219, -3.753e-08, 0.682, -3.753e-08, 0.682, 0.4753, 0.116, 0.4281, 0.1028, 0.4382, 0.0681, 0.4847, 0.08258, 0.09478, 0.1206, 0.09478, 0.1206, 0.1167, 0.1618, 0.1167, 0.1618, 0.1636, 0.4303, 0.1636, 0.4303, 0.1489, 0.4605, 0.1489, 0.4605, 0.4738, 0.2182, 0.5261, 0.2237, 0.5234, 0.2579, 0.47, 0.2542, 0.467, 0.1498, 0.4753, 0.116, 0.4925, 0.1141, 0.4853, 0.1482, 0.1324, 0.239, 0.1324, 0.239, 0.1548, 0.2679, 0.1548, 0.2679, 0.1296, 0.5344, 0.1296, 0.5344, 0.1045, 0.5766, 0.1045, 0.5766, 0.5, 0.5, 0.5, 0.5, 0.25, 0.5, 0.25, 0.5, 0.1167, 0.1618, 0.1167, 0.1618, 0.1287, 0.2009, 0.1287, 0.2009, 0.176, 0.3229, 0.176, 0.3229, 0.178, 0.3493, 0.178, 0.3493, 0.1489, 0.4605, 0.1489, 0.4605, 0.1432, 0.4963, 0.1432, 0.4963, 0.001172, 0.02449, 0.001172, 0.02449, 0.05957, 0.07527, 0.05957, 0.07527, 0.25, 0.5, 0.25, 0.5, 0.0, 0.5, 0.0, 0.5, 0.05957, 0.07527, 0.05957, 0.07527, 0.09478, 0.1206, 0.09478, 0.1206, 0.1548, 0.2679, 0.1548, 0.2679, 0.1687, 0.296, 0.1687, 0.296, 0.1711, 0.4014, 0.1711, 0.4014, 0.1636, 0.4303, 0.1636, 0.4303, 0.1045, 0.5766, 0.1045, 0.5766, 0.06348, 0.6219, 0.06348, 0.6219, 0.25, 0.25, 0.25, 0.25, 0.5, 0.25, 0.5, 0.25, 0.1287, 0.2009, 0.1287, 0.2009, 0.1324, 0.239, 0.1324, 0.239, 0.1432, 0.4963, 0.1432, 0.4963, 0.1296, 0.5344, 0.1296, 0.5344, 0.178, 0.3493, 0.178, 0.3493, 0.1772, 0.3751, 0.1772, 0.3751, 0.1772, 0.3751, 0.1772, 0.3751, 0.1711, 0.4014, 0.1711, 0.4014, 0.4608, 0.516, 0.4543, 0.4785, 0.475, 0.4806, 0.4806, 0.5185, 0.2693, 0.7676, 0.02573, 0.9651, 0.02168, 0.9562, 0.2516, 0.766, 0.4847, 0.08258, 0.4954, 0.04936, 0.5103, 0.04786, 0.5008, 0.08066, 0.4491, 0.2547, 0.4537, 0.2191, 0.4738, 0.2182, 0.47, 0.2542, 0.4494, 0.4408, 0.4461, 0.4032, 0.4678, 0.4044, 0.4707, 0.4425, 0.4879, 0.6283, 0.4774, 0.5909, 0.4952, 0.5937, 0.5044, 0.6305, 0.324, 0.4332, 0.2693, 0.7676, 0.2516, 0.766, 0.2956, 0.4265, 0.4996, 0.6663, 0.4879, 0.6283, 0.5044, 0.6305, 0.515, 0.6666, 0.4597, 0.1841, 0.467, 0.1498, 0.4853, 0.1482, 0.4789, 0.1829, 0.4443, 0.3656, 0.444, 0.3281, 0.4666, 0.3285, 0.4663, 0.3664, 0.4684, 0.5535, 0.4608, 0.516, 0.4806, 0.5185, 0.4873, 0.5563, 0.061, 0.0464, 0.324, 0.4332, 0.2956, 0.4265, 0.05136, 0.05744, 0.4753, 0.116, 0.4847, 0.08258, 0.5008, 0.08066, 0.4925, 0.1141, 0.4459, 0.291, 0.4491, 0.2547, 0.47, 0.2542, 0.4675, 0.291, 0.4543, 0.4785, 0.4494, 0.4408, 0.4707, 0.4425, 0.475, 0.4806, 0.4954, 0.04936, 0.5072, 0.01566, 0.521, 0.01584, 0.5103, 0.04786, 0.4537, 0.2191, 0.4597, 0.1841, 0.4789, 0.1829, 0.4738, 0.2182, 0.4461, 0.4032, 0.4443, 0.3656, 0.4663, 0.3664, 0.4678, 0.4044, 0.4774, 0.5909, 0.4684, 0.5535, 0.4873, 0.5563, 0.4952, 0.5937, 0.4494, 0.4408, 0.3957, 0.446, 0.3925, 0.406, 0.4461, 0.4032, 0.47, 0.2542, 0.5234, 0.2579, 0.5219, 0.2928, 0.4675, 0.291, 0.4675, 0.291, 0.5219, 0.2928, 0.5215, 0.3284, 0.4666, 0.3285, 0.4459, 0.291, 0.3939, 0.2868, 0.3981, 0.2483, 0.4491, 0.2547, 0.4879, 0.6283, 0.4358, 0.6435, 0.4251, 0.605, 0.4774, 0.5909, 0.4666, 0.3285, 0.5215, 0.3284, 0.522, 0.3644, 0.4663, 0.3664, 0.4996, 0.6663, 0.4471, 0.6818, 0.4358, 0.6435, 0.4879, 0.6283, 0.467, 0.1498, 0.419, 0.1381, 0.4281, 0.1028, 0.4753, 0.116, 0.4543, 0.4785, 0.4005, 0.486, 0.3957, 0.446, 0.4494, 0.4408, 0.4663, 0.3664, 0.522, 0.3644, 0.5237, 0.4006, 0.4678, 0.4044, 0.02168, 0.9562, 5.072e-09, 0.9305, 0.2123, 0.745, 0.2516, 0.766, 0.4678, 0.4044, 0.5237, 0.4006, 0.5266, 0.4368, 0.4707, 0.4425, 0.444, 0.3281, 0.3914, 0.3262, 0.3939, 0.2868, 0.4459, 0.291, 0.2516, 0.766, 0.2123, 0.745, 0.2402, 0.4431, 0.2956, 0.4265, 0.4707, 0.4425, 0.5266, 0.4368, 0.5308, 0.473, 0.475, 0.4806, 0.2956, 0.4265, 0.2402, 0.4431, 1.103e-07, 0.09263, 0.05136, 0.05744, 0.4597, 0.1841, 0.4108, 0.174, 0.419, 0.1381, 0.467, 0.1498, 0.4608, 0.516, 0.407, 0.5261, 0.4005, 0.486, 0.4543, 0.4785, 0.475, 0.4806, 0.5308, 0.473, 0.5361, 0.5091, 0.4806, 0.5185, 0.521, 0.01584, 0.5685, 0.03042, 0.5587, 0.06246, 0.5103, 0.04786, 0.4806, 0.5185, 0.5361, 0.5091, 0.5425, 0.545, 0.4873, 0.5563, 0.4954, 0.04936, 0.4492, 0.03393, 0.4606, -5.698e-08, 0.5072, 0.01566, 0.4443, 0.3656, 0.391, 0.3661, 0.3914, 0.3262, 0.444, 0.3281, 0.5103, 0.04786, 0.5587, 0.06246, 0.5497, 0.09402, 0.5008, 0.08066, 0.4873, 0.5563, 0.5425, 0.545, 0.5501, 0.5807, 0.4952, 0.5937, 0.5008, 0.08066, 0.5497, 0.09402, 0.5419, 0.1257, 0.4925, 0.1141, 0.4537, 0.2191, 0.4038, 0.2107, 0.4108, 0.174, 0.4597, 0.1841, 0.4684, 0.5535, 0.4154, 0.5659, 0.407, 0.5261, 0.4608, 0.516, 0.4952, 0.5937, 0.5501, 0.5807, 0.5589, 0.6162, 0.5044, 0.6305, 0.4925, 0.1141, 0.5419, 0.1257, 0.5352, 0.1578, 0.4853, 0.1482, 0.2693, 0.7676, 0.3111, 0.7926, 0.05385, 1.0, 0.02573, 0.9651, 0.5044, 0.6305, 0.5589, 0.6162, 0.5685, 0.6523, 0.515, 0.6666, 0.4847, 0.08258, 0.4382, 0.0681, 0.4492, 0.03393, 0.4954, 0.04936, 0.4461, 0.4032, 0.3925, 0.406, 0.391, 0.3661, 0.4443, 0.3656, 0.4853, 0.1482, 0.5352, 0.1578, 0.53, 0.1903, 0.4789, 0.1829, 0.324, 0.4332, 0.391, 0.4223, 0.3111, 0.7926, 0.2693, 0.7676, 0.4789, 0.1829, 0.53, 0.1903, 0.5261, 0.2237, 0.4738, 0.2182, 0.061, 0.0464, 0.1328, 5.807e-09, 0.391, 0.4223, 0.324, 0.4332, 0.4491, 0.2547, 0.3981, 0.2483, 0.4038, 0.2107, 0.4537, 0.2191, 0.4774, 0.5909, 0.4251, 0.605, 0.4154, 0.5659, 0.4684, 0.5535, 0.2866, 0.6149, 0.2866, 0.3851, 0.5146, 0.3862, 0.5146, 0.6138, 0.5146, 0.1585, 0.2866, 0.1596, 0.2866, 0.001601, 0.5146, 1.381e-08, 0.2866, 0.8404, 0.5146, 0.8415, 0.5146, 1.0, 0.2866, 0.9984, 0.2641, 0.6138, 0.2641, 0.3862, 0.2866, 0.3851, 0.2866, 0.6149, 0.2419, 0.616, 0.2419, 0.384, 0.2641, 0.3862, 0.2641, 0.6138, 0.2206, 0.6225, 0.2206, 0.3775, 0.2419, 0.384, 0.2419, 0.616, 0.2009, 0.633, 0.2009, 0.367, 0.2206, 0.3775, 0.2206, 0.6225, 0.1837, 0.6472, 0.1837, 0.3528, 0.2009, 0.367, 0.2009, 0.633, 0.1695, 0.6644, 0.1695, 0.3356, 0.1837, 0.3528, 0.1837, 0.6472, 0.159, 0.6841, 0.159, 0.3159, 0.1695, 0.3356, 0.1695, 0.6644, 0.1525, 0.7054, 0.1525, 0.2946, 0.159, 0.3159, 0.159, 0.6841, 0.1525, 0.2946, 0.1525, 0.7054, 1.034e-07, 0.7054, 1.288e-08, 0.2946, 0.1525, 0.2946, 1.288e-08, 0.2946, 6.539e-09, 0.1496, 0.1528, 0.1546, 1.034e-07, 0.7054, 0.1525, 0.7054, 0.1529, 0.8458, 1.824e-07, 0.8504, 0.2866, 0.8404, 0.2866, 0.9984, 0.1528, 0.9969, 0.1529, 0.8458, 0.2866, 0.001601, 0.2866, 0.1596, 0.1528, 0.1546, 0.1528, 0.003129, 0.2866, 0.8404, 0.1529, 0.8458, 0.1532, 0.7444, 0.2866, 0.7444, 0.5146, 0.1114, 0.5146, 1.381e-08, 0.5175, 0.02212, 0.1528, 0.1546, 6.539e-09, 0.1496, 7.281e-08, 0.004656, 0.1528, 0.003129, 0.5248, 0.04323, 0.5146, 0.1114, 0.5175, 0.02212, 0.536, 0.06253, 0.5146, 0.1114, 0.5248, 0.04323, 0.5507, 0.07927, 0.5146, 0.1114, 0.536, 0.06253, 0.5684, 0.09281, 0.5146, 0.1114, 0.5507, 0.07927, 0.5146, 0.1114, 0.5684, 0.09281, 0.5885, 0.1026, 0.5146, 0.1114, 0.5885, 0.1026, 0.61, 0.1084, 1.824e-07, 0.8504, 0.1529, 0.8458, 0.1528, 0.9969, 1.887e-07, 0.9953])
me_cube_002.materials.append(mat_limestone)
me_cube_002.materials.append(mat_stone)
me_cube_002.update()
me_cube_003 = bpy.data.meshes.new('Cube.003')
me_cube_003.from_pydata([(-2.32, 1.759, 0.2771), (-2.327, 1.759, -1.107), (-0.9443, 1.759, -1.107), (-0.951, 1.759, 0.2771), (-0.9443, 1.759, 0.4137), (-0.9576, 1.759, 0.5485), (-0.997, 1.759, 0.6782), (-1.061, 1.759, 0.7977), (-1.147, 1.759, 0.9025), (-1.252, 1.759, 0.9885), (-1.371, 1.759, 1.052), (-1.501, 1.759, 1.092), (-1.636, 1.759, 1.105), (-1.771, 1.759, 1.092), (-1.9, 1.759, 1.052), (-2.02, 1.759, 0.9885), (-2.125, 1.759, 0.9025), (-2.21, 1.759, 0.7977), (-2.274, 1.759, 0.6782), (-2.314, 1.759, 0.5485), (-2.327, 1.759, 0.4137)], [], [(20, 19, 18, 17, 16, 15, 14, 13, 12, 11, 10, 9, 8, 7, 6, 5, 4, 3, 2, 1, 0)])
_uv = me_cube_003.uv_layers.new(name='UVMap')
_uv.uv.foreach_set('vector', [0.0, 0.0, 0.0, 0.0, 0.0, 0.0, 0.0, 0.0, 0.0, 0.0, 0.0, 0.0, 0.0, 0.0, 0.0, 0.0, 0.0, 0.0, 0.0, 0.0, 0.0, 0.0, 0.0, 0.0, 0.0, 0.0, 0.0, 0.0, 0.0, 0.0, 0.0, 0.0, 0.0, 0.0, 0.0, 0.0, 0.0, 0.0, 0.0, 0.0, 0.0, 0.0])
me_cube_003.materials.append(mat_wood)
me_cube_003.update()
me_plane = bpy.data.meshes.new('Plane')
me_plane.from_pydata([(-0.4921, -0.3644, 0.0), (0.4921, -0.3644, 0.0), (-0.4921, 0.04659, 0.0), (0.4921, 0.04659, 0.0), (-0.4921, -0.1589, 0.0), (0.4921, -0.1589, 0.0), (-0.4921, -0.1589, 0.1), (-0.4921, -0.3644, 0.1), (0.4921, -0.3644, 0.1), (0.4921, -0.1589, 0.1), (0.4921, -0.1589, -0.2), (0.4921, 0.04659, -0.2), (-0.4921, 0.04659, -0.2), (-0.4921, -0.1589, -0.2), (-0.4921, -0.3644, -0.2), (0.4921, -0.3644, -0.2), (-0.4921, -0.1589, -0.2), (0.4921, -0.1589, -0.2)], [], [(4, 0, 7, 6), (7, 8, 9, 6), (2, 4, 13, 12), (1, 5, 9, 8), (0, 1, 8, 7), (5, 4, 6, 9), (13, 10, 11, 12), (5, 3, 11, 10), (3, 2, 12, 11), (4, 5, 10, 13), (5, 1, 15, 17), (1, 0, 14, 15), (0, 4, 16, 14), (5, 4, 2, 3)])
_uv = me_plane.uv_layers.new(name='UVMap')
_uv.uv.foreach_set('vector', [0.1451, 0.7654, 1.725e-08, 0.7654, 2.342e-08, 0.6948, 0.1451, 0.6948, 0.4236, 0.6948, 0.4236, -1.01e-08, 0.5687, 8.531e-10, 0.5687, 0.6948, 0.2901, 0.8399, 0.2901, 0.6948, 0.4313, 0.6948, 0.4313, 0.8399, 0.2901, 0.7654, 0.1451, 0.7654, 0.1451, 0.6948, 0.2901, 0.6948, 0.0706, 5.33e-09, 0.0706, 0.6948, 1.438e-10, 0.6948, 5.26e-08, 3.971e-15, 0.2824, 2.802e-10, 0.2824, 0.6948, 0.2118, 0.6948, 0.2118, -5.05e-09, 0.5687, 0.6948, 0.5687, 8.531e-10, 0.7137, 1.181e-08, 0.7137, 0.6948, 0.4313, 0.8399, 0.4313, 0.6948, 0.5725, 0.6948, 0.5725, 0.8399, 0.8588, 0.6948, 0.8588, 1.719e-09, 1.0, 1.238e-08, 1.0, 0.6948, 0.2824, 0.6948, 0.2824, 2.802e-10, 0.4236, 1.094e-08, 0.4236, 0.6948, 0.1451, 0.7654, 0.2901, 0.7654, 0.2901, 0.9066, 0.1451, 0.9066, 0.0706, 0.6948, 0.0706, 5.33e-09, 0.2118, 1.599e-08, 0.2118, 0.6948, 1.725e-08, 0.7654, 0.1451, 0.7654, 0.1451, 0.9066, 4.903e-09, 0.9066, 0.7137, 0.6948, 0.7137, -9.234e-09, 0.8588, 1.719e-09, 0.8588, 0.6948])
me_plane.materials.append(mat_stone)
me_plane.update()
me_cube_004 = bpy.data.meshes.new('Cube.004')
me_cube_004.from_pydata([], [], [])
_uv = me_cube_004.uv_layers.new(name='UVMap')
_uv.uv.foreach_set('vector', [])
me_cube_004.materials.append(mat_limestone)
me_cube_004.materials.append(mat_stone)
me_cube_004.update()
me_cube_005 = bpy.data.meshes.new('Cube.005')
me_cube_005.from_pydata([(5.25, -0.1395, 0.01207), (5.272, -0.1395, 0.08443), (5.242, -0.03477, -0.9118), (5.246, -0.03477, -0.1394), (5.307, -0.1395, 0.1511), (5.355, -0.1395, 0.2096), (6.014, -0.03477, -0.9118), (6.01, -0.03477, -0.1394), (5.414, -0.1395, 0.2575), (5.242, -0.03477, -0.06318), (5.48, -0.1395, 0.2932), (6.014, -0.03477, -0.06318), (5.553, -0.1395, 0.3151), (6.006, -0.03477, 0.01207), (5.628, -0.1395, 0.3225), (5.984, -0.03477, 0.08443), (5.703, -0.1395, 0.3151), (5.949, -0.03477, 0.1511), (5.776, -0.1395, 0.2932), (5.901, -0.03477, 0.2096), (5.842, -0.1395, 0.2575), (5.842, -0.03477, 0.2575), (5.901, -0.1395, 0.2096), (5.776, -0.03477, 0.2932), (5.949, -0.1395, 0.1511), (5.703, -0.03477, 0.3151), (5.984, -0.1395, 0.08443), (5.628, -0.03477, 0.3225), (6.006, -0.1395, 0.01207), (5.553, -0.03477, 0.3151), (6.014, -0.1395, -0.06318), (5.48, -0.03477, 0.2932), (5.242, -0.1395, -0.06318), (5.414, -0.03477, 0.2575), (6.01, -0.1395, -0.1394), (5.355, -0.03477, 0.2096), (6.014, -0.1395, -0.9118), (5.307, -0.03477, 0.1511), (5.246, -0.1395, -0.1394), (5.272, -0.03477, 0.08443), (5.242, -0.1395, -0.9118), (5.25, -0.03477, 0.01207), (5.275, -0.03477, -0.1471), (5.271, -0.03477, -0.8614), (5.985, -0.03477, -0.8614), (5.981, -0.03477, -0.1471), (5.985, -0.03477, -0.07664), (5.978, -0.03477, -0.007049), (5.958, -0.03477, 0.05987), (5.925, -0.03477, 0.1215), (5.88, -0.03477, 0.1756), (5.826, -0.03477, 0.22), (5.764, -0.03477, 0.2529), (5.698, -0.03477, 0.2732), (5.628, -0.03477, 0.2801), (5.558, -0.03477, 0.2732), (5.491, -0.03477, 0.2529), (5.43, -0.03477, 0.22), (5.376, -0.03477, 0.1756), (5.331, -0.03477, 0.1215), (5.298, -0.03477, 0.05987), (5.278, -0.03477, -0.007049), (5.271, -0.03477, -0.07664), (5.275, -0.1395, -0.1471), (5.271, -0.1395, -0.8614), (5.985, -0.1395, -0.8614), (5.981, -0.1395, -0.1471), (5.985, -0.1395, -0.07664), (5.978, -0.1395, -0.007049), (5.958, -0.1395, 0.05987), (5.925, -0.1395, 0.1215), (5.88, -0.1395, 0.1756), (5.826, -0.1395, 0.22), (5.764, -0.1395, 0.2529), (5.698, -0.1395, 0.2732), (5.628, -0.1395, 0.2801), (5.558, -0.1395, 0.2732), (5.491, -0.1395, 0.2529), (5.43, -0.1395, 0.22), (5.376, -0.1395, 0.1756), (5.331, -0.1395, 0.1215), (5.298, -0.1395, 0.05987), (5.278, -0.1395, -0.007049), (5.271, -0.1395, -0.07664)], [], [(27, 25, 53, 54), (15, 26, 28, 13), (51, 72, 73, 52), (17, 15, 48, 49), (37, 35, 58, 59), (2, 3, 42, 43), (13, 11, 46, 47), (23, 21, 51, 52), (33, 31, 56, 57), (9, 41, 61, 62), (6, 2, 43, 44), (3, 9, 62, 42), (19, 17, 49, 50), (29, 27, 54, 55), (39, 37, 59, 60), (7, 6, 44, 45), (15, 13, 47, 48), (25, 23, 52, 53), (35, 33, 57, 58), (11, 7, 45, 46), (21, 19, 50, 51), (31, 29, 55, 56), (41, 39, 60, 61), (33, 8, 10, 31), (52, 73, 74, 53), (53, 74, 75, 54), (25, 16, 18, 23), (9, 32, 0, 41), (54, 75, 76, 55), (3, 38, 32, 9), (17, 24, 26, 15), (35, 5, 8, 33), (55, 76, 77, 56), (42, 63, 64, 43), (56, 77, 78, 57), (27, 14, 16, 25), (43, 64, 65, 44), (57, 78, 79, 58), (44, 65, 66, 45), (19, 22, 24, 17), (37, 4, 5, 35), (58, 79, 80, 59), (45, 66, 67, 46), (59, 80, 81, 60), (11, 30, 34, 7), (29, 12, 14, 27), (46, 67, 68, 47), (60, 81, 82, 61), (47, 68, 69, 48), (21, 20, 22, 19), (39, 1, 4, 37), (61, 82, 83, 62), (48, 69, 70, 49), (2, 40, 38, 3), (62, 83, 63, 42), (13, 28, 30, 11), (31, 10, 12, 29), (49, 70, 71, 50), (6, 36, 40, 2), (50, 71, 72, 51), (7, 34, 36, 6), (23, 18, 20, 21), (41, 0, 1, 39), (62, 61, 60, 59, 58, 57, 56, 55, 54, 53, 52, 51, 50, 49, 48, 47, 46, 45, 44, 43, 42)])
me_cube_005.polygons.foreach_set('use_smooth', [1, 1, 1, 1, 1, 1, 1, 1, 1, 1, 1, 1, 1, 1, 1, 1, 1, 1, 1, 1, 1, 1, 1, 1, 1, 1, 1, 1, 1, 1, 1, 1, 1, 1, 1, 1, 1, 1, 1, 1, 1, 1, 1, 1, 1, 1, 1, 1, 1, 1, 1, 1, 1, 1, 1, 1, 1, 1, 1, 1, 1, 1, 1, 0])
me_cube_005.polygons.foreach_set('material_index', [1, 1, 1, 1, 1, 1, 1, 1, 1, 1, 1, 1, 1, 1, 1, 1, 1, 1, 1, 1, 1, 1, 1, 1, 1, 1, 1, 1, 1, 1, 1, 1, 1, 1, 1, 1, 1, 1, 1, 1, 1, 1, 1, 1, 1, 1, 1, 1, 1, 1, 1, 1, 1, 1, 1, 1, 1, 1, 1, 1, 1, 1, 1, 0])
_uv = me_cube_005.uv_layers.new(name='UVMap')
_uv.uv.foreach_set('vector', [0.444, 0.3281, 0.4459, 0.291, 0.4675, 0.291, 0.4666, 0.3285, 0.4753, 0.116, 0.4281, 0.1028, 0.4382, 0.0681, 0.4847, 0.08258, 0.4738, 0.2182, 0.5261, 0.2237, 0.5234, 0.2579, 0.47, 0.2542, 0.467, 0.1498, 0.4753, 0.116, 0.4925, 0.1141, 0.4853, 0.1482, 0.4608, 0.516, 0.4543, 0.4785, 0.475, 0.4806, 0.4806, 0.5185, 0.2693, 0.7676, 0.02573, 0.9651, 0.02168, 0.9562, 0.2516, 0.766, 0.4847, 0.08258, 0.4954, 0.04936, 0.5103, 0.04786, 0.5008, 0.08066, 0.4491, 0.2547, 0.4537, 0.2191, 0.4738, 0.2182, 0.47, 0.2542, 0.4494, 0.4408, 0.4461, 0.4032, 0.4678, 0.4044, 0.4707, 0.4425, 0.4879, 0.6283, 0.4774, 0.5909, 0.4952, 0.5937, 0.5044, 0.6305, 0.324, 0.4332, 0.2693, 0.7676, 0.2516, 0.766, 0.2956, 0.4265, 0.4996, 0.6663, 0.4879, 0.6283, 0.5044, 0.6305, 0.515, 0.6666, 0.4597, 0.1841, 0.467, 0.1498, 0.4853, 0.1482, 0.4789, 0.1829, 0.4443, 0.3656, 0.444, 0.3281, 0.4666, 0.3285, 0.4663, 0.3664, 0.4684, 0.5535, 0.4608, 0.516, 0.4806, 0.5185, 0.4873, 0.5563, 0.061, 0.0464, 0.324, 0.4332, 0.2956, 0.4265, 0.05136, 0.05744, 0.4753, 0.116, 0.4847, 0.08258, 0.5008, 0.08066, 0.4925, 0.1141, 0.4459, 0.291, 0.4491, 0.2547, 0.47, 0.2542, 0.4675, 0.291, 0.4543, 0.4785, 0.4494, 0.4408, 0.4707, 0.4425, 0.475, 0.4806, 0.4954, 0.04936, 0.5072, 0.01566, 0.521, 0.01584, 0.5103, 0.04786, 0.4537, 0.2191, 0.4597, 0.1841, 0.4789, 0.1829, 0.4738, 0.2182, 0.4461, 0.4032, 0.4443, 0.3656, 0.4663, 0.3664, 0.4678, 0.4044, 0.4774, 0.5909, 0.4684, 0.5535, 0.4873, 0.5563, 0.4952, 0.5937, 0.4494, 0.4408, 0.3957, 0.446, 0.3925, 0.406, 0.4461, 0.4032, 0.47, 0.2542, 0.5234, 0.2579, 0.5219, 0.2928, 0.4675, 0.291, 0.4675, 0.291, 0.5219, 0.2928, 0.5215, 0.3284, 0.4666, 0.3285, 0.4459, 0.291, 0.3939, 0.2868, 0.3981, 0.2483, 0.4491, 0.2547, 0.4879, 0.6283, 0.4358, 0.6435, 0.4251, 0.605, 0.4774, 0.5909, 0.4666, 0.3285, 0.5215, 0.3284, 0.522, 0.3644, 0.4663, 0.3664, 0.4996, 0.6663, 0.4471, 0.6818, 0.4358, 0.6435, 0.4879, 0.6283, 0.467, 0.1498, 0.419, 0.1381, 0.4281, 0.1028, 0.4753, 0.116, 0.4543, 0.4785, 0.4005, 0.486, 0.3957, 0.446, 0.4494, 0.4408, 0.4663, 0.3664, 0.522, 0.3644, 0.5237, 0.4006, 0.4678, 0.4044, 0.02168, 0.9562, 5.072e-09, 0.9305, 0.2123, 0.745, 0.2516, 0.766, 0.4678, 0.4044, 0.5237, 0.4006, 0.5266, 0.4368, 0.4707, 0.4425, 0.444, 0.3281, 0.3914, 0.3262, 0.3939, 0.2868, 0.4459, 0.291, 0.2516, 0.766, 0.2123, 0.745, 0.2402, 0.4431, 0.2956, 0.4265, 0.4707, 0.4425, 0.5266, 0.4368, 0.5308, 0.473, 0.475, 0.4806, 0.2956, 0.4265, 0.2402, 0.4431, 1.103e-07, 0.09263, 0.05136, 0.05744, 0.4597, 0.1841, 0.4108, 0.174, 0.419, 0.1381, 0.467, 0.1498, 0.4608, 0.516, 0.407, 0.5261, 0.4005, 0.486, 0.4543, 0.4785, 0.475, 0.4806, 0.5308, 0.473, 0.5361, 0.5091, 0.4806, 0.5185, 0.521, 0.01584, 0.5685, 0.03042, 0.5587, 0.06246, 0.5103, 0.04786, 0.4806, 0.5185, 0.5361, 0.5091, 0.5425, 0.545, 0.4873, 0.5563, 0.4954, 0.04936, 0.4492, 0.03393, 0.4606, -5.698e-08, 0.5072, 0.01566, 0.4443, 0.3656, 0.391, 0.3661, 0.3914, 0.3262, 0.444, 0.3281, 0.5103, 0.04786, 0.5587, 0.06246, 0.5497, 0.09402, 0.5008, 0.08066, 0.4873, 0.5563, 0.5425, 0.545, 0.5501, 0.5807, 0.4952, 0.5937, 0.5008, 0.08066, 0.5497, 0.09402, 0.5419, 0.1257, 0.4925, 0.1141, 0.4537, 0.2191, 0.4038, 0.2107, 0.4108, 0.174, 0.4597, 0.1841, 0.4684, 0.5535, 0.4154, 0.5659, 0.407, 0.5261, 0.4608, 0.516, 0.4952, 0.5937, 0.5501, 0.5807, 0.5589, 0.6162, 0.5044, 0.6305, 0.4925, 0.1141, 0.5419, 0.1257, 0.5352, 0.1578, 0.4853, 0.1482, 0.2693, 0.7676, 0.3111, 0.7926, 0.05385, 1.0, 0.02573, 0.9651, 0.5044, 0.6305, 0.5589, 0.6162, 0.5685, 0.6523, 0.515, 0.6666, 0.4847, 0.08258, 0.4382, 0.0681, 0.4492, 0.03393, 0.4954, 0.04936, 0.4461, 0.4032, 0.3925, 0.406, 0.391, 0.3661, 0.4443, 0.3656, 0.4853, 0.1482, 0.5352, 0.1578, 0.53, 0.1903, 0.4789, 0.1829, 0.324, 0.4332, 0.391, 0.4223, 0.3111, 0.7926, 0.2693, 0.7676, 0.4789, 0.1829, 0.53, 0.1903, 0.5261, 0.2237, 0.4738, 0.2182, 0.061, 0.0464, 0.1328, 5.807e-09, 0.391, 0.4223, 0.324, 0.4332, 0.4491, 0.2547, 0.3981, 0.2483, 0.4038, 0.2107, 0.4537, 0.2191, 0.4774, 0.5909, 0.4251, 0.605, 0.4154, 0.5659, 0.4684, 0.5535, 0.0, 0.0, 0.0, 0.0, 0.0, 0.0, 0.0, 0.0, 0.0, 0.0, 0.0, 0.0, 0.0, 0.0, 0.0, 0.0, 0.0, 0.0, 0.0, 0.0, 0.0, 0.0, 0.0, 0.0, 0.0, 0.0, 0.0, 0.0, 0.0, 0.0, 0.0, 0.0, 0.0, 0.0, 0.0, 0.0, 0.0, 0.0, 0.0, 0.0, 0.0, 0.0])
me_cube_005.materials.append(mat_glass)
me_cube_005.materials.append(mat_stone)
me_cube_005.update()
me_cube_006 = bpy.data.meshes.new('Cube.006')
me_cube_006.from_pydata([(-0.1257, 1.716, 1.6), (0.1257, 1.716, 1.6), (-0.133, 1.916, 1.817), (0.133, 1.916, 1.817), (-0.133, 1.916, 1.885), (0.133, 1.916, 1.885), (-0.1247, 1.785, 2.021), (0.1247, 1.785, 2.021), (-0.1247, 1.685, 2.088), (0.1247, 1.685, 2.088), (-0.1213, 1.716, 0.6652), (0.1213, 1.716, 0.6652), (-0.1257, 1.6, 1.701), (0.1257, 1.6, 1.701), (-0.133, 1.716, 1.818), (0.133, 1.716, 1.818), (-0.133, 1.716, 1.886), (0.133, 1.716, 1.886), (-0.1247, 1.585, 2.021), (0.1247, 1.585, 2.021), (-0.1247, 1.585, 2.089), (0.1247, 1.585, 2.089), (-0.1213, 1.6, 0.6659), (0.1213, 1.6, 0.6659), (-0.1213, 1.845, 0.2652), (0.1213, 1.845, 0.2652), (-0.1213, 1.599, 0.2659), (0.1213, 1.599, 0.2659), (-0.1213, 1.998, -0.03477), (0.1213, 1.998, -0.03477), (-0.1213, 1.598, -0.03411), (0.1213, 1.598, -0.03411)], [], [(3, 2, 4, 5), (1, 0, 2, 3), (5, 4, 6, 7), (7, 6, 8, 9), (0, 1, 11, 10), (15, 17, 16, 14), (13, 15, 14, 12), (17, 19, 18, 16), (19, 21, 20, 18), (12, 22, 23, 13), (1, 13, 23, 11), (6, 18, 20, 8), (7, 19, 17, 5), (10, 22, 12, 0), (2, 14, 16, 4), (9, 21, 19, 7), (0, 12, 14, 2), (4, 16, 18, 6), (5, 17, 15, 3), (22, 26, 27, 23), (3, 15, 13, 1), (8, 20, 21, 9), (24, 28, 30, 26), (23, 27, 25, 11), (10, 24, 26, 22), (11, 25, 24, 10), (29, 31, 30, 28), (26, 30, 31, 27), (27, 31, 29, 25), (25, 29, 28, 24)])
me_cube_006.polygons.foreach_set('use_smooth', [True] * 30)
_uv = me_cube_006.uv_layers.new(name='UVMap')
_uv.uv.foreach_set('vector', [0.7252, 0.3132, 0.7252, 0.1881, 0.694, 0.1881, 0.694, 0.3132, 0.6195, 0.3166, 0.6195, 0.4348, 0.7135, 0.4382, 0.7135, 0.3132, 0.694, 0.3132, 0.694, 0.1881, 0.6195, 0.192, 0.6195, 0.3093, 0.7137, 0.5555, 0.7137, 0.4382, 0.6665, 0.4382, 0.6665, 0.5555, 0.6195, 0.0, 0.5013, 0.0, 0.5033, 0.4314, 0.6174, 0.4314, 0.5013, 0.1274, 0.5013, 0.09552, 0.3762, 0.09552, 0.3762, 0.1274, 0.4978, 0.1827, 0.5013, 0.1274, 0.3762, 0.1274, 0.3796, 0.1827, 0.5013, 0.09552, 0.4974, 0.03187, 0.3801, 0.03187, 0.3762, 0.09552, 0.4974, 0.03187, 0.4974, 1.612e-08, 0.3801, 2.638e-08, 0.3801, 0.03187, 0.3796, 0.1827, 0.3817, 0.6693, 0.4958, 0.6693, 0.4978, 0.1827, 0.06027, 0.2302, 0.006202, 0.1827, 0.003153, 0.6693, 0.05752, 0.67, 0.2822, 0.03277, 0.3762, 0.03187, 0.376, -2.366e-08, 0.329, 0.0006064, 0.09405, 0.03277, -5.862e-09, 0.03187, 0.06129, 0.09599, 0.1553, 0.09689, 0.3187, 0.67, 0.3731, 0.6693, 0.37, 0.1827, 0.3159, 0.2302, 0.2211, 0.1288, 0.3151, 0.1279, 0.3149, 0.09599, 0.2209, 0.09689, 0.04722, 0.0006064, 0.0001994, -2.287e-08, -5.862e-09, 0.03187, 0.09405, 0.03277, 0.3159, 0.2302, 0.37, 0.1827, 0.3151, 0.1279, 0.2211, 0.1288, 0.2209, 0.09689, 0.3149, 0.09599, 0.3762, 0.03187, 0.2822, 0.03277, 0.1553, 0.09689, 0.06129, 0.09599, 0.06109, 0.1279, 0.1551, 0.1288, 0.3817, 0.6693, 0.3817, 0.8574, 0.4958, 0.8574, 0.4958, 0.6693, 0.1551, 0.1288, 0.06109, 0.1279, 0.006202, 0.1827, 0.06027, 0.2302, 0.6665, 0.4382, 0.6195, 0.4382, 0.6195, 0.5555, 0.6665, 0.5555, 0.2592, 0.8585, 0.1881, 1.0, 0.3762, 0.9985, 0.3749, 0.8574, 0.003153, 0.6693, 0.001351, 0.8574, 0.117, 0.8585, 0.05752, 0.67, 0.3187, 0.67, 0.2592, 0.8585, 0.3749, 0.8574, 0.3731, 0.6693, 0.5033, 0.4314, 0.5033, 0.6278, 0.6174, 0.6278, 0.6174, 0.4314, 0.7335, 0.1881, 0.7335, 0.0, 0.6195, 0.0, 0.6195, 0.1881, 0.3817, 0.8574, 0.3817, 0.9985, 0.4958, 0.9985, 0.4958, 0.8574, 0.001351, 0.8574, 1.039e-07, 0.9985, 0.1881, 1.0, 0.117, 0.8585, 0.5033, 0.6278, 0.5033, 0.7801, 0.6174, 0.7801, 0.6174, 0.6278])
me_cube_006.materials.append(mat_stone)
me_cube_006.update()
me_cube_009 = bpy.data.meshes.new('Cube.009')
me_cube_009.from_pydata([], [], [])
_uv = me_cube_009.uv_layers.new(name='UVMap')
_uv.uv.foreach_set('vector', [])
me_cube_009.materials.append(mat_limestone)
me_cube_009.materials.append(mat_stone)
me_cube_009.update()

# ---- objects
ob_cube = bpy.data.objects.new('Cube', me_cube)
ob_cube_001 = bpy.data.objects.new('Cube.001', me_cube_002)
ob_cube_002 = bpy.data.objects.new('Cube.002', me_cube_003)
ob_plane = bpy.data.objects.new('Plane', me_plane)
ob_cube_003 = bpy.data.objects.new('Cube.003', me_cube_004)
ob_cube_004 = bpy.data.objects.new('Cube.004', me_cube_005)
ob_cube_005 = bpy.data.objects.new('Cube.005', me_cube_006)
ob_cube_009 = bpy.data.objects.new('Cube.009', me_cube_009)
ob_cube_006 = bpy.data.objects.new('Cube.006', me_cube)
ob_cube_007 = bpy.data.objects.new('Cube.007', me_cube_002)
ob_cube_008 = bpy.data.objects.new('Cube.008', me_cube_003)
ob_plane_001 = bpy.data.objects.new('Plane.001', me_plane)
ob_cube_010 = bpy.data.objects.new('Cube.010', me_cube_004)
ob_cube_011 = bpy.data.objects.new('Cube.011', me_cube_005)
ob_cube_012 = bpy.data.objects.new('Cube.012', me_cube_006)
ob_cube_013 = bpy.data.objects.new('Cube.013', me_cube_009)
ob_cube_014 = bpy.data.objects.new('Cube.014', me_cube)
ob_cube_015 = bpy.data.objects.new('Cube.015', me_cube_002)
ob_cube_016 = bpy.data.objects.new('Cube.016', me_cube_003)
ob_plane_002 = bpy.data.objects.new('Plane.002', me_plane)
ob_cube_017 = bpy.data.objects.new('Cube.017', me_cube_004)
ob_cube_018 = bpy.data.objects.new('Cube.018', me_cube_005)
ob_cube_019 = bpy.data.objects.new('Cube.019', me_cube_006)
ob_cube_020 = bpy.data.objects.new('Cube.020', me_cube_009)
ob_cube_021 = bpy.data.objects.new('Cube.021', me_cube)
ob_cube_022 = bpy.data.objects.new('Cube.022', me_cube_002)
ob_cube_023 = bpy.data.objects.new('Cube.023', me_cube_003)
ob_plane_003 = bpy.data.objects.new('Plane.003', me_plane)
ob_cube_024 = bpy.data.objects.new('Cube.024', me_cube_004)
ob_cube_025 = bpy.data.objects.new('Cube.025', me_cube_005)
ob_cube_026 = bpy.data.objects.new('Cube.026', me_cube_006)
ob_cube_027 = bpy.data.objects.new('Cube.027', me_cube_009)

# ---- transforms, parenting, visibility, modifiers, constraints
ob_cube.location = (0.8216, -0.8143, -0.004621)
ob_cube.rotation_euler = (0.0, -0.0, -1.571)
ob_cube.scale = (0.3117, 0.3117, 0.3117)
ob_cube_001.location = (1.449, -0.8113, 0.3293)
ob_cube_001.rotation_euler = (0.0, -0.0, -1.571)
ob_cube_001.scale = (0.1868, 0.1868, 0.1868)
ob_cube_002.location = (1.117, -0.8455, 0.2177)
ob_cube_002.rotation_euler = (0.0, -0.0, -1.571)
ob_cube_002.scale = (0.1906, 0.1906, 0.1906)
ob_plane.location = (0.4195, -1.107, 0.5948)
ob_plane.rotation_euler = (0.0, -0.0, -1.571)
ob_plane.scale = (0.2101, 0.1914, 0.1914)
_m = ob_plane.modifiers.new('Array', 'ARRAY')
_m.count = 14
_m.relative_offset_displace = (0.0, 1.0, -0.75)
ob_cube_003.location = (3.178, -1.683, 0.3293)
ob_cube_003.rotation_euler = (0.0, -0.0, -3.142)
ob_cube_003.scale = (0.1868, 0.1868, 0.1868)
ob_cube_004.location = (1.449, 0.7473, 0.3293)
ob_cube_004.rotation_euler = (0.0, -0.0, -1.571)
ob_cube_004.scale = (0.1868, 0.1868, 0.1868)
ob_cube_005.location = (0.9151, -0.8143, -0.004621)
ob_cube_005.rotation_euler = (0.0, -0.0, -1.571)
ob_cube_005.scale = (0.3117, 0.3117, 0.3117)
ob_cube_009.location = (0.6844, 0.1878, 0.3293)
ob_cube_009.rotation_euler = (0.0, -0.0, -3.142)
ob_cube_009.scale = (0.1868, 0.1868, 0.1868)
ob_cube_006.location = (-0.8055, -0.8075, -0.004621)
ob_cube_006.rotation_euler = (0.0, -0.0, -3.142)
ob_cube_006.scale = (0.3117, 0.3117, 0.3117)
ob_cube_007.location = (-0.8026, -1.435, 0.3293)
ob_cube_007.rotation_euler = (0.0, -0.0, -3.142)
ob_cube_007.scale = (0.1868, 0.1868, 0.1868)
ob_cube_008.location = (-0.8367, -1.103, 0.2177)
ob_cube_008.rotation_euler = (0.0, -0.0, -3.142)
ob_cube_008.scale = (0.1906, 0.1906, 0.1906)
ob_plane_001.location = (-1.099, -0.4054, 0.5948)
ob_plane_001.rotation_euler = (0.0, -0.0, -3.142)
ob_plane_001.scale = (0.2101, 0.1914, 0.1914)
_m = ob_plane_001.modifiers.new('Array', 'ARRAY')
_m.count = 14
_m.relative_offset_displace = (0.0, 1.0, -0.75)
ob_cube_010.location = (1.551, -1.683, 0.3293)
ob_cube_010.rotation_euler = (0.0, -0.0, -3.142)
ob_cube_010.scale = (0.1868, 0.1868, 0.1868)
ob_cube_011.location = (0.7561, -1.435, 0.3293)
ob_cube_011.rotation_euler = (0.0, -0.0, -3.142)
ob_cube_011.scale = (0.1868, 0.1868, 0.1868)
ob_cube_012.location = (-0.8055, -0.901, -0.004621)
ob_cube_012.rotation_euler = (0.0, -0.0, -3.142)
ob_cube_012.scale = (0.3117, 0.3117, 0.3117)
ob_cube_013.location = (-0.9429, 0.1878, 0.3293)
ob_cube_013.rotation_euler = (0.0, -0.0, -3.142)
ob_cube_013.scale = (0.1868, 0.1868, 0.1868)
ob_cube_014.location = (-0.802, 0.7976, -0.004621)
ob_cube_014.rotation_euler = (0.0, -0.0, -4.712)
ob_cube_014.scale = (0.3117, 0.3117, 0.3117)
ob_cube_015.location = (-1.429, 0.7946, 0.3293)
ob_cube_015.rotation_euler = (0.0, -0.0, -4.712)
ob_cube_015.scale = (0.1868, 0.1868, 0.1868)
ob_cube_016.location = (-1.097, 0.8287, 0.2177)
ob_cube_016.rotation_euler = (0.0, -0.0, -4.712)
ob_cube_016.scale = (0.1906, 0.1906, 0.1906)
ob_plane_002.location = (-0.3999, 1.091, 0.5948)
ob_plane_002.rotation_euler = (0.0, -0.0, -4.712)
ob_plane_002.scale = (0.2101, 0.1914, 0.1914)
_m = ob_plane_002.modifiers.new('Array', 'ARRAY')
_m.count = 14
_m.relative_offset_displace = (0.0, 1.0, -0.75)
ob_cube_017.location = (1.551, -0.218, 0.3293)
ob_cube_017.rotation_euler = (0.0, -0.0, -3.142)
ob_cube_017.scale = (0.1868, 0.1868, 0.1868)
ob_cube_018.location = (-1.429, -0.7641, 0.3293)
ob_cube_018.rotation_euler = (0.0, -0.0, -4.712)
ob_cube_018.scale = (0.1868, 0.1868, 0.1868)
ob_cube_019.location = (-0.8955, 0.7976, -0.004621)
ob_cube_019.rotation_euler = (0.0, -0.0, -4.712)
ob_cube_019.scale = (0.3117, 0.3117, 0.3117)
ob_cube_020.location = (-0.9429, 1.652, 0.3293)
ob_cube_020.rotation_euler = (0.0, -0.0, -3.142)
ob_cube_020.scale = (0.1868, 0.1868, 0.1868)
ob_cube_021.location = (0.8186, 0.7989, -0.004621)
ob_cube_021.rotation_euler = (0.0, -0.0, -9.537e-07)
ob_cube_021.scale = (0.3117, 0.3117, 0.3117)
ob_cube_022.location = (0.8157, 1.426, 0.3293)
ob_cube_022.rotation_euler = (0.0, -0.0, -9.537e-07)
ob_cube_022.scale = (0.1868, 0.1868, 0.1868)
ob_cube_023.location = (0.8498, 1.094, 0.2177)
ob_cube_023.rotation_euler = (0.0, -0.0, -9.537e-07)
ob_cube_023.scale = (0.1906, 0.1906, 0.1906)
ob_plane_003.location = (1.112, 0.3968, 0.5948)
ob_plane_003.rotation_euler = (0.0, -0.0, -9.537e-07)
ob_plane_003.scale = (0.2101, 0.1914, 0.1914)
_m = ob_plane_003.modifiers.new('Array', 'ARRAY')
_m.count = 14
_m.relative_offset_displace = (0.0, 1.0, -0.75)
ob_cube_024.location = (3.178, -0.218, 0.3293)
ob_cube_024.rotation_euler = (0.0, -0.0, -3.142)
ob_cube_024.scale = (0.1868, 0.1868, 0.1868)
ob_cube_025.location = (-0.743, 1.426, 0.3293)
ob_cube_025.rotation_euler = (0.0, -0.0, -9.537e-07)
ob_cube_025.scale = (0.1868, 0.1868, 0.1868)
ob_cube_026.location = (0.8186, 0.8924, -0.004621)
ob_cube_026.rotation_euler = (0.0, -0.0, -9.537e-07)
ob_cube_026.scale = (0.3117, 0.3117, 0.3117)
ob_cube_027.location = (0.6844, 1.652, 0.3293)
ob_cube_027.rotation_euler = (0.0, -0.0, -3.142)
ob_cube_027.scale = (0.1868, 0.1868, 0.1868)

# ---- collection membership
col_collection.objects.link(ob_cube)
col_collection.objects.link(ob_cube_001)
col_collection.objects.link(ob_cube_002)
col_collection.objects.link(ob_plane)
col_collection.objects.link(ob_cube_003)
col_collection.objects.link(ob_cube_004)
col_collection.objects.link(ob_cube_005)
col_collection.objects.link(ob_cube_009)
col_collection.objects.link(ob_cube_006)
col_collection.objects.link(ob_cube_007)
col_collection.objects.link(ob_cube_008)
col_collection.objects.link(ob_plane_001)
col_collection.objects.link(ob_cube_010)
col_collection.objects.link(ob_cube_011)
col_collection.objects.link(ob_cube_012)
col_collection.objects.link(ob_cube_013)
col_collection.objects.link(ob_cube_014)
col_collection.objects.link(ob_cube_015)
col_collection.objects.link(ob_cube_016)
col_collection.objects.link(ob_plane_002)
col_collection.objects.link(ob_cube_017)
col_collection.objects.link(ob_cube_018)
col_collection.objects.link(ob_cube_019)
col_collection.objects.link(ob_cube_020)
col_collection.objects.link(ob_cube_021)
col_collection.objects.link(ob_cube_022)
col_collection.objects.link(ob_cube_023)
col_collection.objects.link(ob_plane_003)
col_collection.objects.link(ob_cube_024)
col_collection.objects.link(ob_cube_025)
col_collection.objects.link(ob_cube_026)
col_collection.objects.link(ob_cube_027)

# ---- scene / render settings (as saved in the file)
scene.frame_start = 1; scene.frame_end = 250; scene.frame_set(1)
scene.render.engine = 'BLENDER_EEVEE_NEXT'
scene.cycles.sampling_pattern = 'TABULATED_SOBOL'
scene.eevee.ray_tracing_options.trace_max_roughness = 0.0
bpy.context.view_layer.update()

# ---- added for rendering (the .blend has no active camera and no usable light): camera, sun
cam_auto = bpy.data.cameras.new('AutoCamera')
cam_auto.lens = 50.0
cam_auto.sensor_width = 36.0
cam_auto.clip_end = 1000.0
ob_auto_camera = bpy.data.objects.new('AutoCamera', cam_auto)
scene.collection.objects.link(ob_auto_camera)
ob_auto_camera.location = (6.19789, -6.45656, 4.62537)
ob_auto_camera.rotation_euler = (1.09748, -7.21219e-08, 0.694738)
scene.camera = ob_auto_camera
light_auto_sun = bpy.data.lights.new('AutoSun', 'SUN')
light_auto_sun.energy = 3.0
light_auto_sun.angle = 0.0523599
ob_auto_sun = bpy.data.objects.new('AutoSun', light_auto_sun)
scene.collection.objects.link(ob_auto_sun)
ob_auto_sun.rotation_euler = (0.872665, 0.174533, 0.523599)
bpy.context.view_layer.update()
